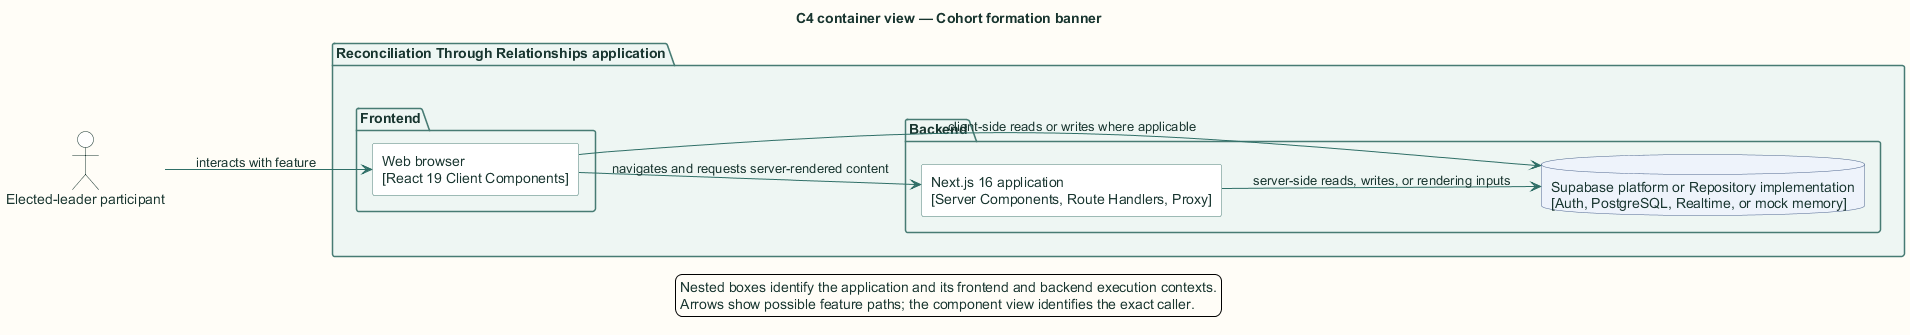

The diagram above was rendered by PlantUML. Its source (embedded in the PNG):
@startuml
title C4 container view — Cohort formation banner

skinparam backgroundColor #FFFDF7
skinparam shadowing false
skinparam defaultFontName Arial
skinparam defaultFontColor #18352F
skinparam ArrowColor #2F6F67
skinparam packageBorderColor #477B73
skinparam packageBackgroundColor #EEF6F3
skinparam rectangleBorderColor #477B73
skinparam rectangleBackgroundColor #FFFFFF
skinparam componentBorderColor #8A5A1F
skinparam componentBackgroundColor #FFF6E6
skinparam databaseBorderColor #4E668E
skinparam databaseBackgroundColor #EEF3FB
skinparam actorBorderColor #18352F
skinparam actorBackgroundColor #FFFFFF
skinparam classBorderColor #477B73
skinparam classBackgroundColor #FFFFFF
skinparam sequenceBoxBorderColor #477B73
skinparam sequenceBoxBackgroundColor #F4F8F6
skinparam ParticipantBorderColor #477B73
skinparam ParticipantBackgroundColor #FFFFFF
skinparam BoxPadding 10
hide stereotype

left to right direction
actor "Elected-leader participant" as actor
package "Reconciliation Through Relationships application" {
  package "Frontend" {
    rectangle "Web browser\n[React 19 Client Components]" as browser
  }
  package "Backend" {
    rectangle "Next.js 16 application\n[Server Components, Route Handlers, Proxy]" as next
    database "Supabase platform or Repository implementation\n[Auth, PostgreSQL, Realtime, or mock memory]" as store
  }
}
actor --> browser : interacts with feature
browser --> next : navigates and requests server-rendered content
browser --> store : client-side reads or writes where applicable
next --> store : server-side reads, writes, or rendering inputs

legend bottom
  Nested boxes identify the application and its frontend and backend execution contexts.
  Arrows show possible feature paths; the component view identifies the exact caller.
endlegend
@enduml